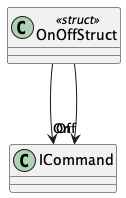

The diagram above was rendered by PlantUML. Its source (embedded in the PNG):
@startuml
class OnOffStruct <<struct>> {
}
OnOffStruct --> "On" ICommand
OnOffStruct --> "Off" ICommand
@enduml